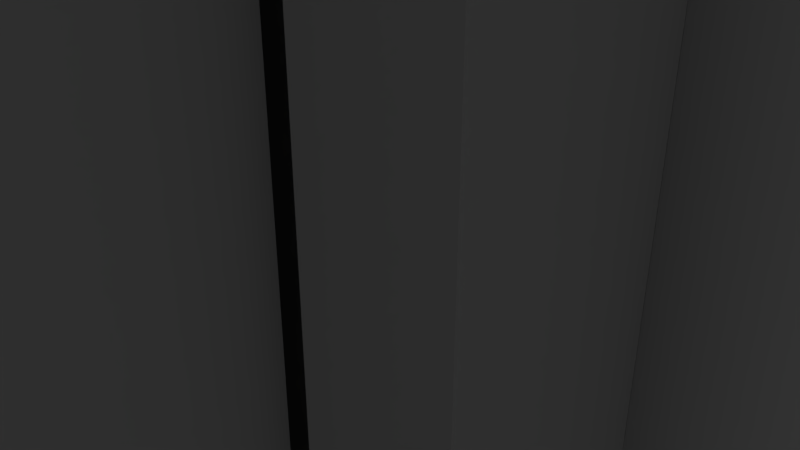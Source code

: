 # Source: LeverBaseBlue.blend  (saved by Blender 2.79.0; exported with 4.5.12 LTS)
import bpy
from mathutils import Matrix  # noqa: F401  (used for matrix-valued properties, if any)

bpy.ops.wm.read_factory_settings(use_empty=True)
scene = bpy.context.scene
scene.name = 'Scene'

# ---- collections
col_collection_1 = bpy.data.collections.new('Collection 1'); scene.collection.children.link(col_collection_1)

# ---- materials (node trees are filled in below, after node groups)
mat_iron = bpy.data.materials.new('Iron')
mat_iron.alpha_threshold = 0.0
mat_iron.use_transparent_shadow = False
mat_iron.roughness = 0.5
mat_ironmaterial = bpy.data.materials.new('IronMaterial')
mat_ironmaterial.alpha_threshold = 0.0
mat_ironmaterial.use_transparent_shadow = False
mat_ironmaterial.diffuse_color = (0.6038, 0.6038, 0.6038, 1.0)
mat_ironmaterial.roughness = 0.5
mat_metalbase = bpy.data.materials.new('MetalBase')
mat_metalbase.alpha_threshold = 0.0
mat_metalbase.use_transparent_shadow = False
mat_metalbase.roughness = 0.5
mat_metalbase.line_color = (0.0, 0.0, 0.0, 1.0)
mat_brassmaterial = bpy.data.materials.new('BrassMaterial')
mat_brassmaterial.alpha_threshold = 0.0
mat_brassmaterial.use_transparent_shadow = False
mat_brassmaterial.roughness = 0.5
mat_material = bpy.data.materials.new('Material')
mat_material.alpha_threshold = 0.0
mat_material.use_transparent_shadow = False
mat_material.roughness = 0.5
mat_bluematerial = bpy.data.materials.new('BlueMaterial')
mat_bluematerial.alpha_threshold = 0.0
mat_bluematerial.use_transparent_shadow = False
mat_bluematerial.roughness = 0.5

# ---- material node trees
mat_iron.use_nodes = True; mat_iron.node_tree.nodes.clear()
_N = mat_iron.node_tree.nodes; _L = mat_iron.node_tree.links
n0 = _N.new('ShaderNodeOutputMaterial'); n0.name = 'Material Output'; n0.location = (300, 300)
n1 = _N.new('ShaderNodeBsdfPrincipled'); n1.name = 'Principled BSDF'; n1.location = (10, 300)
n1.width = 150
n1.subsurface_method = 'BURLEY'
n1.inputs[0].default_value = (0.11, 0.11, 0.11, 1.0)
n1.inputs[1].default_value = 0.1019
n1.inputs[2].default_value = 0.0
n1.inputs[3].default_value = 1.45
n1.inputs[8].default_value = 1.0
n1.inputs[9].default_value = (4.2, 5.6, 0.0)
n1.inputs[10].default_value = 0.08333
_L.new(n1.outputs[0], n0.inputs[0])
n0.is_active_output = True
mat_metalbase.use_nodes = True; mat_metalbase.node_tree.nodes.clear()
_N = mat_metalbase.node_tree.nodes; _L = mat_metalbase.node_tree.links
n0 = _N.new('ShaderNodeOutputMaterial'); n0.name = 'Material Output'; n0.location = (300, 300)
n1 = _N.new('ShaderNodeBsdfPrincipled'); n1.name = 'Principled BSDF'; n1.location = (10, 300)
n1.width = 150
n1.subsurface_method = 'BURLEY'
n1.inputs[0].default_value = (0.3068, 0.2412, 0.1341, 1.0)
n1.inputs[1].default_value = 0.1481
n1.inputs[2].default_value = 0.0
n1.inputs[3].default_value = 1.45
n1.inputs[8].default_value = 1.0
n1.inputs[9].default_value = (1.0, 1.0, 1.0)
n1.inputs[10].default_value = 0.213
_L.new(n1.outputs[0], n0.inputs[0])
n0.is_active_output = True
mat_material.use_nodes = True; mat_material.node_tree.nodes.clear()
_N = mat_material.node_tree.nodes; _L = mat_material.node_tree.links
n0 = _N.new('ShaderNodeOutputMaterial'); n0.name = 'Material Output'; n0.location = (300, 300)
n1 = _N.new('ShaderNodeEmission'); n1.name = 'Emission'; n1.location = (10, 300)
n1.inputs[0].default_value = (0.1064, 0.246, 0.2529, 1.0)
_L.new(n1.outputs[0], n0.inputs[0])
n0.is_active_output = True

# ---- world
world_world = bpy.data.worlds.new('World'); scene.world = world_world
world_world.color = (0.05088, 0.05088, 0.05088)
world_world.use_sun_shadow = False
world_world.sun_shadow_jitter_overblur = 0.0
world_world.cycles.sampling_method = 'MANUAL'

# ---- cameras
cam_camera = bpy.data.cameras.new('Camera')
cam_camera.clip_end = 100.0
cam_camera.lens = 35.0
cam_camera.sensor_width = 32.0
cam_camera.sensor_height = 18.0
cam_camera.ortho_scale = 7.314
cam_camera.dof.focus_distance = 0.0
cam_camera.dof.aperture_fstop = 128.0

# ---- lights
light_lamp = bpy.data.lights.new('Lamp', 'POINT')
light_lamp.transmission_factor = 0.0
light_lamp.cutoff_distance = 30.0
light_lamp.energy = 100.0
light_lamp.shadow_buffer_clip_start = 1.001
light_lamp.shadow_soft_size = 0.1
light_lamp.shadow_maximum_resolution = 0.006
light_lamp.use_absolute_resolution = True

# ---- meshes
me_circle_001 = bpy.data.meshes.new('Circle.001')
me_circle_001.from_pydata([(3.698, -4.002, 11.68), (3.698, -6.586, 9.059), (3.698, -10.07, -4.049), (3.698, -6.586, -13.54), (3.698, -4.002, -16.16), (-3.69, -4.002, 11.68), (-3.69, -6.586, 9.059), (-3.69, -10.07, -4.049), (-3.69, -6.586, -13.54), (-3.69, -4.002, -16.16), (3.698, -10.07, -0.03063), (-3.69, -10.07, -0.03063), (3.698, -8.561, 5.832), (-3.69, -8.561, 5.832), (3.698, -8.559, -10.11), (-3.69, -8.559, -10.11), (3.698, -4.0, -4.049), (-3.69, -4.0, -4.049), (3.698, -4.004, -0.03063), (-3.69, -4.004, -0.03063), (3.698, -4.001, 9.059), (3.698, -3.999, -13.54), (-3.69, -4.001, 9.059), (-3.69, -3.999, -13.54), (3.698, -3.996, 5.832), (-3.69, -3.996, 5.832), (3.698, -4.004, -10.11), (-3.69, -4.004, -10.11), (3.698, -6.009, 9.059), (3.698, -9.315, -7.081), (-3.69, -9.315, -7.081), (3.698, -7.754, -0.03063), (3.698, -10.07, -2.04), (-3.69, -10.07, -2.04), (3.698, -9.317, 2.901), (-3.69, -9.317, 2.901), (3.698, -6.994, 5.832), (3.698, -4.002, -2.04), (-3.69, -4.002, -2.04), (-3.69, -7.754, -0.03063), (-3.69, -7.751, -4.049), (3.698, -7.751, -4.049), (3.698, -6.997, -10.11), (-3.69, -6.009, 9.059), (3.698, -6.008, -13.54), (-3.69, -6.994, 5.832), (-3.69, -6.997, -10.11), (-3.69, -6.008, -13.54), (3.698, -4.001, 10.37), (-3.69, -4.001, 10.37), (-3.69, -4.0, 2.901), (3.698, -4.0, 2.901), (3.698, -4.0, -14.85), (-3.69, -4.0, -14.85), (3.698, -4.002, -7.081), (-3.69, -4.002, -7.081), (-3.69, -7.374, -7.081), (-3.69, -7.374, 2.901), (3.698, -7.374, -7.081), (3.698, -7.374, 2.901), (3.698, -7.753, -2.04), (-3.69, -7.753, -2.04), (-1.843, -6.586, -13.54), (1.851, -10.07, -4.049), (-1.843, -6.586, 9.059), (1.851, -4.002, 11.68), (-1.843, -4.002, -16.16), (1.851, -10.07, -0.03063), (1.851, -8.561, 5.832), (1.851, -8.559, -10.11), (1.851, -4.0, -4.049), (1.851, -4.004, -0.03063), (-1.843, -3.999, -13.54), (-1.843, -4.001, 9.059), (1.851, -3.996, 5.832), (1.851, -4.004, -10.11), (1.851, -6.586, -13.54), (-1.843, -10.07, -4.049), (1.851, -6.586, 9.059), (-1.843, -4.002, 11.68), (1.851, -4.002, -16.16), (-1.843, -10.07, -0.03063), (-1.843, -8.561, 5.832), (-1.843, -8.559, -10.11), (-1.843, -4.0, -4.049), (-1.843, -4.004, -0.03063), (1.851, -3.999, -13.54), (1.851, -4.001, 9.059), (-1.843, -3.996, 5.832), (-1.843, -4.004, -10.11), (-1.843, -4.002, -7.081), (1.851, -4.002, -7.081), (1.851, -4.0, -14.85), (-1.843, -4.0, -14.85), (1.851, -4.0, 2.901), (-1.843, -4.0, 2.901), (1.851, -4.001, 10.37), (-1.843, -4.001, 10.37), (-1.843, -6.997, -10.11), (1.851, -6.997, -10.11), (-1.843, -10.07, -2.04), (1.851, -10.07, -2.04), (-1.843, -7.754, -0.03063), (1.851, -7.754, -0.03063), (-1.843, -6.009, 9.059), (1.851, -6.009, 9.059), (1.851, -7.751, -4.049), (-1.843, -7.751, -4.049), (-1.843, -4.002, -2.04), (1.851, -4.002, -2.04), (1.851, -6.008, -13.54), (-1.843, -6.008, -13.54), (1.851, -6.994, 5.832), (-1.843, -6.994, 5.832), (-1.843, -9.317, 2.901), (1.851, -9.317, 2.901), (1.851, -9.315, -7.081), (-1.843, -9.315, -7.081), (-1.843, -8.924, -13.54), (-3.69, -8.924, -13.54), (1.851, -12.41, -4.049), (3.698, -12.41, -4.049), (-1.843, -8.924, 9.059), (-3.69, -8.924, 9.059), (1.851, -4.908, 11.68), (3.698, -4.908, 11.68), (-1.843, -4.908, -16.16), (-3.69, -4.908, -16.16), (1.851, -12.41, -0.03063), (3.698, -12.41, -0.03063), (1.851, -10.9, 5.832), (3.698, -10.9, 5.832), (1.851, -10.9, -10.11), (3.698, -10.9, -10.11), (-1.843, -12.41, -2.04), (-3.69, -12.41, -2.04), (-1.843, -11.66, 2.901), (-3.69, -11.66, 2.901), (1.851, -11.65, -7.081), (3.698, -11.65, -7.081), (3.698, -8.924, 9.059), (3.698, -4.908, -16.16), (3.698, -8.924, -13.54), (-3.69, -4.908, 11.68), (-3.69, -11.65, -7.081), (-3.69, -12.41, -4.049), (3.698, -12.41, -2.04), (-3.69, -12.41, -0.03063), (3.698, -11.66, 2.901), (-3.69, -10.9, 5.832), (-3.69, -10.9, -10.11), (1.851, -8.924, -13.54), (-1.843, -12.41, -4.049), (1.851, -8.924, 9.059), (-1.843, -4.908, 11.68), (1.851, -4.908, -16.16), (-1.843, -12.41, -0.03063), (-1.843, -10.9, 5.832), (-1.843, -10.9, -10.11), (1.851, -12.41, -2.04), (1.851, -11.66, 2.901), (-1.843, -11.65, -7.081)], [], [(33, 11, 39, 61), (62, 8, 47, 111), (66, 9, 53, 93), (66, 62, 118, 126), (111, 72, 86, 110), (104, 73, 22, 43), (113, 88, 74, 112), (100, 101, 67, 81), (14, 29, 139, 133), (84, 70, 106, 107), (109, 70, 84, 108), (96, 97, 79, 65), (48, 28, 20), (43, 49, 22), (94, 95, 88, 74), (49, 5, 79, 97), (62, 76, 69, 83), (4, 52, 44, 3), (117, 83, 69, 116), (38, 108, 84, 17), (101, 63, 120, 159), (53, 47, 23), (94, 74, 24, 51), (46, 56, 55, 27), (19, 39, 57, 50), (59, 31, 18, 51), (42, 58, 29, 14), (54, 16, 41, 58), (17, 84, 90, 55), (9, 8, 47, 53), (6, 5, 49, 43), (44, 52, 21), (47, 46, 27, 23), (93, 53, 23, 72), (30, 56, 46, 15), (36, 59, 51, 24), (52, 92, 86, 21), (4, 80, 92, 52), (95, 94, 71, 85), (115, 68, 82, 114), (96, 65, 0, 48), (87, 73, 97, 96), (50, 57, 45, 25), (39, 11, 35, 57), (45, 13, 6, 43), (99, 42, 26, 75), (42, 44, 21, 26), (46, 98, 89, 27), (15, 83, 98, 46), (26, 21, 86, 75), (32, 2, 41, 60), (46, 47, 8, 15), (31, 60, 37, 18), (77, 63, 101, 100), (61, 39, 19, 38), (103, 31, 18, 71), (39, 102, 85, 19), (11, 81, 102, 39), (83, 117, 161, 158), (60, 41, 16, 37), (1, 12, 36, 28), (105, 104, 64, 78), (87, 73, 104, 105), (41, 106, 70, 16), (2, 63, 106, 41), (35, 11, 147, 137), (19, 85, 108, 38), (107, 40, 17, 84), (40, 61, 38, 17), (44, 110, 86, 21), (3, 76, 110, 44), (36, 112, 74, 24), (12, 68, 112, 36), (50, 95, 85, 19), (12, 1, 140, 131), (70, 16, 54, 91), (67, 101, 159, 128), (28, 48, 0, 1), (62, 66, 80, 76), (68, 115, 160, 130), (10, 34, 148, 129), (63, 77, 117, 116), (55, 90, 89, 27), (8, 9, 127, 119), (81, 67, 115, 114), (25, 88, 95, 50), (7, 30, 144, 145), (68, 82, 113, 112), (1, 28, 105, 78), (113, 45, 25, 88), (76, 62, 111, 110), (77, 7, 40, 107), (71, 18, 37, 109), (111, 47, 23, 72), (85, 71, 109, 108), (62, 83, 158, 118), (109, 37, 16, 70), (63, 77, 107, 106), (69, 14, 42, 99), (28, 20, 87, 105), (28, 36, 24, 20), (64, 104, 43, 6), (67, 10, 31, 103), (81, 67, 103, 102), (71, 85, 102, 103), (10, 32, 60, 31), (33, 7, 145, 135), (74, 88, 73, 87), (89, 72, 23, 27), (75, 86, 72, 89), (14, 3, 44, 42), (83, 69, 99, 98), (75, 89, 98, 99), (82, 68, 78, 64), (45, 43, 22, 25), (5, 6, 123, 143), (22, 49, 97, 73), (87, 96, 48, 20), (12, 34, 59, 36), (71, 94, 51, 18), (34, 10, 31, 59), (80, 66, 93, 92), (72, 86, 92, 93), (13, 35, 137, 149), (7, 40, 56, 30), (84, 70, 91, 90), (26, 54, 58, 42), (56, 40, 17, 55), (57, 35, 13, 45), (91, 75, 89, 90), (91, 54, 26, 75), (79, 64, 78, 65), (2, 32, 146, 121), (58, 41, 2, 29), (4, 3, 142, 141), (74, 87, 20, 24), (64, 79, 154, 122), (88, 25, 22, 73), (33, 61, 40, 7), (9, 66, 126, 127), (34, 12, 131, 148), (82, 13, 45, 113), (123, 122, 154, 143), (157, 122, 123, 149), (137, 136, 157, 149), (134, 156, 147, 135), (129, 128, 159, 146), (147, 156, 136, 137), (121, 120, 138, 139), (151, 155, 141, 142), (127, 126, 118, 119), (161, 144, 150, 158), (160, 148, 131, 130), (146, 159, 120, 121), (152, 134, 135, 145), (132, 151, 142, 133), (118, 158, 150, 119), (124, 153, 140, 125), (139, 138, 132, 133), (130, 131, 140, 153), (128, 129, 148, 160), (152, 145, 144, 161), (76, 80, 155, 151), (77, 100, 134, 152), (6, 13, 149, 123), (82, 64, 122, 157), (117, 77, 152, 161), (30, 15, 150, 144), (3, 14, 133, 142), (63, 116, 138, 120), (69, 76, 151, 132), (15, 8, 119, 150), (116, 69, 132, 138), (115, 67, 128, 160), (100, 81, 156, 134), (32, 10, 129, 146), (81, 114, 136, 156), (79, 5, 143, 154), (11, 33, 135, 147), (1, 0, 125, 140), (114, 82, 157, 136), (78, 68, 130, 153), (80, 4, 141, 155), (0, 65, 124, 125), (65, 78, 153, 124), (29, 2, 121, 139), (79, 65, 124, 154), (154, 122, 153, 124), (80, 155, 126, 66), (151, 118, 126, 155)])
me_circle_001.polygons.foreach_set('material_index', [1, 1, 1, 1, 1, 1, 1, 1, 1, 1, 1, 1, 1, 1, 1, 1, 1, 1, 1, 1, 1, 1, 1, 1, 1, 1, 1, 1, 1, 1, 1, 1, 1, 1, 1, 1, 1, 1, 1, 1, 1, 1, 1, 1, 1, 1, 1, 1, 1, 1, 1, 1, 1, 1, 1, 1, 1, 1, 1, 1, 1, 1, 1, 1, 1, 1, 1, 1, 1, 1, 1, 1, 1, 1, 1, 1, 1, 1, 1, 1, 1, 1, 1, 1, 1, 1, 1, 1, 1, 1, 1, 1, 1, 1, 1, 1, 1, 1, 1, 1, 1, 1, 1, 1, 1, 1, 1, 1, 1, 1, 1, 1, 1, 1, 1, 1, 1, 1, 1, 1, 1, 1, 1, 1, 1, 1, 1, 1, 1, 1, 1, 1, 1, 1, 1, 1, 1, 1, 1, 1, 1, 1, 1, 1, 1, 1, 1, 1, 1, 1, 1, 1, 1, 1, 1, 1, 1, 1, 1, 1, 1, 1, 1, 1, 1, 1, 1, 1, 1, 1, 1, 1, 1, 1, 1, 1, 1, 1, 1, 1, 1, 1, 1, 1, 1, 1, 1, 1, 1, 1])
me_circle_001.materials.append(mat_iron)
me_circle_001.materials.append(mat_ironmaterial)
me_circle_001.use_remesh_preserve_volume = False
me_circle_001.use_remesh_preserve_attributes = False
me_circle_001.use_mirror_vertex_groups = False
me_circle_001.update()
me_plane = bpy.data.meshes.new('Plane')
me_plane.from_pydata([(-5.016, -2.0, -17.66), (5.016, -2.0, -17.66), (-5.016, -2.0, 17.67), (-5.016, -2.0, -16.25), (5.016, -2.0, -16.25), (5.016, -2.0, 17.67), (-3.732, -2.0, -17.66), (3.548e-07, -2.0, -17.66), (3.732, -2.0, -17.66), (3.732, -2.0, -16.25), (-3.548e-07, -2.0, -16.25), (-3.732, -2.0, -16.25), (3.732, -2.0, 17.67), (-3.732, -2.0, 17.67), (3.732, -3.0, -16.25), (-3.548e-07, -3.0, -16.25), (-3.732, -3.0, -16.25), (3.732, -2.001, 17.67), (-3.548e-07, -2.001, 17.67), (-3.732, -2.001, 17.67), (-5.016, -2.0, 11.75), (5.016, -2.0, 11.75), (-3.732, -2.0, 11.75), (3.732, -2.0, 11.75), (-3.732, -3.0, 11.75), (-3.548e-07, -3.0, 11.75), (3.732, -3.0, 11.75), (-3.548e-07, -2.001, 11.75), (-5.016, -4.0, -16.25), (-5.016, -4.0, -17.66), (3.732, -4.0, -17.66), (5.016, -4.0, -17.66), (-5.016, -4.0, 11.75), (5.016, -4.0, -16.25), (5.016, -4.0, 11.75), (5.016, -4.0, 17.67), (-3.732, -4.0, -16.25), (-3.732, -4.0, 17.67), (-5.016, -4.0, 17.67), (-3.732, -4.0, -17.66), (3.548e-07, -4.0, -17.66), (3.732, -4.0, -16.25), (-3.548e-07, -4.0, -16.25), (3.732, -4.0, 17.67), (-3.732, -4.0, 11.75), (3.732, -4.0, 11.75), (3.732, -4.001, 17.67), (-3.548e-07, -4.001, 17.67), (-3.732, -4.001, 17.67), (-3.548e-07, -4.001, 11.75), (-3.732, -2.0, 12.99), (-3.732, -2.001, 16.43), (3.732, -2.0, 12.99), (3.732, -2.001, 16.43), (-3.732, -4.0, 12.99), (-3.732, -4.001, 16.43), (-3.548e-07, -4.001, 16.43), (-3.548e-07, -4.001, 12.99), (3.732, -4.0, 12.99), (3.732, -4.001, 16.43), (-3.732, -4.099, 12.99), (-3.732, -4.099, 16.43), (-3.548e-07, -4.1, 16.43), (-3.548e-07, -4.1, 12.99), (3.732, -4.099, 12.99), (3.732, -4.099, 16.43)], [], [(2, 20, 32, 38), (53, 17, 46, 59), (22, 27, 49, 44), (11, 10, 15, 16), (8, 1, 31, 30), (13, 2, 38, 37), (12, 23, 45, 43), (26, 23, 27, 25), (22, 24, 25, 27), (10, 9, 14, 15), (23, 9, 41, 45), (22, 11, 16, 24), (21, 5, 35, 34), (9, 23, 26, 14), (15, 14, 26, 25), (16, 15, 25, 24), (50, 22, 44, 54), (3, 0, 29, 28), (30, 31, 33, 41), (45, 34, 35, 43), (32, 44, 37, 38), (29, 39, 36, 28), (39, 40, 42, 36), (40, 30, 41, 42), (56, 47, 48, 55), (57, 49, 45, 58), (28, 36, 44, 32), (41, 33, 34, 45), (27, 23, 45, 49), (4, 21, 34, 33), (17, 18, 47, 46), (9, 10, 42, 41), (0, 6, 39, 29), (18, 19, 48, 47), (10, 11, 36, 42), (6, 7, 40, 39), (20, 3, 28, 32), (22, 13, 37, 44), (5, 12, 43, 35), (7, 8, 30, 40), (1, 4, 33, 31), (11, 22, 44, 36), (47, 56, 59, 46), (57, 58, 64, 63), (49, 57, 54, 44), (56, 55, 61, 62), (19, 51, 55, 48), (51, 50, 54, 55), (23, 52, 58, 45), (52, 53, 59, 58), (62, 63, 64, 65), (63, 62, 61, 60), (58, 59, 65, 64), (55, 54, 60, 61), (54, 57, 63, 60), (59, 56, 62, 65)])
me_plane.polygons.foreach_set('material_index', [1, 1, 1, 1, 1, 1, 1, 1, 1, 1, 1, 1, 1, 1, 1, 1, 1, 1, 1, 1, 1, 1, 1, 1, 1, 1, 1, 1, 1, 1, 1, 1, 1, 1, 1, 1, 1, 1, 1, 1, 1, 1, 1, 1, 1, 1, 1, 1, 1, 1, 2, 2, 1, 1, 1, 1])
me_plane.materials.append(mat_metalbase)
me_plane.materials.append(mat_ironmaterial)
me_plane.materials.append(mat_brassmaterial)
me_plane.use_remesh_preserve_volume = False
me_plane.use_remesh_preserve_attributes = False
me_plane.use_mirror_vertex_groups = False
me_plane.update()
me_cube = bpy.data.meshes.new('Cube')
me_cube.from_pydata([(10.0, 1.0, -20.0), (10.0, -1.0, -20.0), (-10.0, -1.0, -20.0), (-10.0, 1.0, -20.0), (10.0, 1.0, 20.0), (10.0, -1.0, 20.0), (-10.0, -1.0, 20.0), (-10.0, 1.0, 20.0), (5.021, 1.0, -22.66), (-5.021, 1.0, -22.66), (5.021, -1.0, -22.66), (-5.021, -1.0, -22.66), (5.021, 1.0, 22.66), (-5.021, 1.0, 22.66), (5.021, -1.0, 22.66), (-5.021, -1.0, 22.66), (7.837, 1.0, -20.0), (5.019, 1.0, -20.0), (7.837, -1.0, -20.0), (5.019, -1.0, -20.0), (7.837, 1.0, 20.0), (5.019, 1.0, 20.0), (7.837, -1.0, 20.0), (5.019, -1.0, 20.0), (-5.019, 1.0, -20.0), (-7.837, 1.0, -20.0), (-5.019, -1.0, -20.0), (-7.837, -1.0, -20.0), (-5.019, 1.0, 20.0), (-7.837, 1.0, 20.0), (-5.019, -1.0, 20.0), (-7.837, -1.0, 20.0), (2.51, 1.0, -24.58), (-1.717e-05, 1.0, -24.99), (-2.51, 1.0, -24.58), (2.51, -1.0, -24.58), (-2.122e-05, -1.0, -24.99), (-2.51, -1.0, -24.58), (2.51, 1.0, 24.58), (5.484e-06, 1.0, 24.99), (-2.51, 1.0, 24.58), (2.51, -1.0, 24.58), (-4.768e-07, -1.0, 24.99), (-2.51, -1.0, 24.58), (10.0, 1.0, -17.66), (10.0, 1.0, 0.0), (10.0, 1.0, 17.66), (10.0, -1.0, -17.66), (10.0, -1.0, 0.0), (10.0, -1.0, 17.66), (-10.0, -1.0, -17.66), (-10.0, -1.0, 0.0), (-10.0, -1.0, 17.66), (-10.0, 1.0, -17.66), (-10.0, 1.0, 0.0), (-10.0, 1.0, 17.66), (5.021, 1.0, -20.02), (5.021, 1.0, -1.526e-05), (5.021, 1.0, 20.02), (-5.021, 1.0, -20.02), (-5.021, 1.0, 5.722e-06), (-5.021, 1.0, 20.02), (5.021, -1.0, 20.02), (5.021, -1.0, 1.335e-05), (5.021, -1.0, -20.02), (-5.021, -1.0, 20.02), (-5.021, -1.0, 5.722e-06), (-5.021, -1.0, -20.02), (7.837, -1.0, 17.66), (7.837, -1.0, 0.0), (7.837, -1.0, -17.66), (5.019, -1.0, 17.66), (5.019, -1.0, 0.0), (5.019, -1.0, -17.66), (7.837, 1.0, -17.66), (7.837, 1.0, 0.0), (7.837, 1.0, 17.66), (5.019, 1.0, -17.66), (5.019, 1.0, 0.0), (5.019, 1.0, 17.66), (-5.019, 1.0, -17.66), (-5.019, 1.0, 0.0), (-5.019, 1.0, 17.66), (-7.837, 1.0, -17.66), (-7.837, 1.0, 0.0), (-7.837, 1.0, 17.66), (-5.019, -1.0, 17.66), (-5.019, -1.0, 0.0), (-5.019, -1.0, -17.66), (-7.837, -1.0, 17.66), (-7.837, -1.0, 0.0), (-7.837, -1.0, -17.66), (2.51, -1.0, 21.71), (2.51, -1.0, -21.71), (-5.662e-06, -1.0, 22.07), (-1.603e-05, -1.0, -22.07), (-2.51, -1.0, 21.71), (-2.51, -1.0, -21.71), (2.51, 1.0, -21.71), (2.51, 1.0, -1.144e-05), (2.51, 1.0, 21.71), (-1.15e-05, 1.0, -22.07), (-5.841e-06, 1.0, -7.629e-06), (-1.788e-07, 1.0, 22.07), (-2.51, 1.0, -21.71), (-2.51, 1.0, 0.0), (-2.51, 1.0, 21.71), (7.837, -2.0, 17.66), (7.837, -2.0, 0.0), (7.837, -2.0, -17.66), (5.019, -2.0, 17.66), (5.019, -2.0, 0.0), (5.019, -2.0, -17.66), (-5.019, -2.0, 17.66), (-5.019, -2.0, 0.0), (-5.019, -2.0, -17.66), (-7.837, -2.0, 17.66), (-7.837, -2.0, 0.0), (-7.837, -2.0, -17.66), (7.837, -2.0, -20.0), (5.019, -2.0, -20.0), (7.837, -2.0, 20.0), (5.019, -2.0, 20.0), (-5.019, -2.0, -20.0), (-7.837, -2.0, -20.0), (-5.019, -2.0, 20.0), (-7.837, -2.0, 20.0), (5.021, -2.0, 20.02), (5.021, -2.0, 1.335e-05), (5.021, -2.0, -20.02), (-5.021, -2.0, 20.02), (-5.021, -2.0, 5.721e-06), (-5.021, -2.0, -20.02), (2.51, -2.0, 21.71), (2.51, -2.0, 1.144e-05), (2.51, -2.0, -21.71), (-5.662e-06, -2.0, 22.07), (-1.085e-05, -2.0, 9.536e-06), (-1.603e-05, -2.0, -22.07), (-2.51, -2.0, 21.71), (-2.51, -2.0, 7.629e-06), (-2.51, -2.0, -21.71), (10.0, 1.0, 22.59), (10.0, -1.0, 22.59), (-10.0, -1.0, 22.59), (-10.0, 1.0, 22.59), (7.837, 1.0, 22.59), (7.837, -1.0, 22.59), (-7.837, 1.0, 22.59), (-7.837, -1.0, 22.59), (10.0, 1.0, -22.66), (10.0, -1.0, -22.66), (-7.837, 1.0, -22.66), (-10.0, 1.0, -22.66), (-7.837, -1.0, -22.66), (-10.0, -1.0, -22.66), (7.837, 1.0, -22.66), (5.019, 1.0, -22.66), (7.837, -1.0, -22.66), (5.019, -1.0, -22.66), (-5.019, 1.0, -22.66), (-5.019, -1.0, -22.66)], [], [(1, 18, 158, 151), (31, 29, 148, 149), (46, 4, 5, 49), (89, 31, 6, 52), (52, 6, 7, 55), (83, 25, 3, 53), (77, 17, 8, 56), (104, 34, 9, 59), (71, 23, 14, 62), (96, 43, 15, 65), (21, 12, 14, 23), (40, 13, 15, 43), (17, 19, 10, 8), (34, 37, 11, 9), (26, 27, 154, 161), (17, 16, 156, 157), (29, 7, 145, 148), (20, 21, 23, 22), (49, 5, 22, 68), (22, 23, 122, 121), (44, 0, 16, 74), (74, 16, 17, 77), (59, 9, 24, 80), (80, 24, 25, 83), (65, 15, 30, 86), (13, 28, 30, 15), (28, 29, 31, 30), (9, 11, 26, 24), (2, 3, 153, 155), (8, 10, 35, 32), (32, 35, 36, 33), (33, 36, 37, 34), (12, 38, 41, 14), (38, 39, 42, 41), (39, 40, 43, 42), (62, 14, 41, 92), (92, 41, 42, 94), (94, 42, 43, 96), (56, 8, 32, 98), (98, 32, 33, 101), (101, 33, 34, 104), (39, 103, 106, 40), (103, 102, 105, 106), (102, 101, 104, 105), (38, 100, 103, 39), (100, 99, 102, 103), (99, 98, 101, 102), (12, 58, 100, 38), (58, 57, 99, 100), (57, 56, 98, 99), (36, 95, 97, 37), (67, 97, 141, 132), (94, 96, 139, 136), (35, 93, 95, 36), (63, 62, 127, 128), (92, 94, 136, 133), (10, 64, 93, 35), (65, 66, 131, 130), (62, 92, 133, 127), (68, 22, 121, 107), (72, 73, 112, 111), (69, 68, 107, 108), (11, 67, 88, 26), (67, 66, 87, 88), (66, 65, 86, 87), (28, 82, 85, 29), (82, 81, 84, 85), (81, 80, 83, 84), (13, 61, 82, 28), (61, 60, 81, 82), (60, 59, 80, 81), (20, 76, 79, 21), (76, 75, 78, 79), (75, 74, 77, 78), (4, 46, 76, 20), (46, 45, 75, 76), (45, 44, 74, 75), (73, 19, 120, 112), (86, 89, 116, 113), (71, 72, 111, 110), (1, 47, 70, 18), (47, 48, 69, 70), (48, 49, 68, 69), (37, 97, 67, 11), (96, 65, 130, 139), (97, 95, 138, 141), (19, 73, 64, 10), (73, 72, 63, 64), (72, 71, 62, 63), (40, 106, 61, 13), (106, 105, 60, 61), (105, 104, 59, 60), (21, 79, 58, 12), (79, 78, 57, 58), (78, 77, 56, 57), (29, 85, 55, 7), (85, 84, 54, 55), (84, 83, 53, 54), (2, 50, 53, 3), (50, 51, 54, 53), (51, 52, 55, 54), (27, 91, 50, 2), (91, 90, 51, 50), (90, 89, 52, 51), (0, 44, 47, 1), (44, 45, 48, 47), (45, 46, 49, 48), (115, 114, 117, 118), (114, 113, 116, 117), (109, 108, 111, 112), (108, 107, 110, 111), (89, 90, 117, 116), (68, 71, 110, 107), (70, 69, 108, 109), (87, 86, 113, 114), (91, 88, 115, 118), (90, 91, 118, 117), (88, 87, 114, 115), (73, 70, 109, 112), (107, 121, 122, 110), (113, 125, 126, 116), (123, 115, 118, 124), (119, 109, 112, 120), (30, 31, 126, 125), (23, 71, 110, 122), (86, 30, 125, 113), (19, 18, 119, 120), (26, 88, 115, 123), (27, 26, 123, 124), (18, 70, 109, 119), (91, 27, 124, 118), (31, 89, 116, 126), (138, 137, 140, 141), (137, 136, 139, 140), (135, 134, 137, 138), (134, 133, 136, 137), (129, 128, 134, 135), (128, 127, 133, 134), (141, 140, 131, 132), (140, 139, 130, 131), (66, 67, 132, 131), (93, 64, 129, 135), (64, 63, 128, 129), (95, 93, 135, 138), (148, 145, 144, 149), (142, 146, 147, 143), (6, 31, 149, 144), (22, 5, 143, 147), (20, 22, 147, 146), (7, 6, 144, 145), (5, 4, 142, 143), (4, 20, 146, 142), (13, 148, 149, 15), (148, 13, 61, 28, 29), (58, 12, 146, 20), (146, 12, 14, 147), (65, 15, 149, 31), (23, 22, 147, 14), (152, 154, 155, 153), (150, 151, 158, 156), (156, 158, 159, 157), (160, 161, 154, 152), (27, 2, 155, 154), (19, 17, 157, 159), (0, 1, 151, 150), (24, 26, 161, 160), (18, 19, 159, 158), (25, 24, 160, 152), (16, 0, 150, 156), (3, 25, 152, 153)])
me_cube.polygons.foreach_set('use_smooth', [1, 1, 1, 1, 1, 1, 1, 1, 1, 1, 1, 1, 1, 1, 1, 1, 1, 1, 1, 1, 1, 1, 1, 1, 1, 1, 1, 1, 1, 1, 1, 1, 1, 1, 1, 1, 1, 1, 1, 1, 1, 1, 1, 1, 1, 1, 1, 1, 1, 1, 1, 1, 1, 1, 1, 1, 1, 1, 1, 1, 1, 1, 1, 1, 1, 1, 1, 1, 1, 1, 1, 1, 1, 1, 1, 1, 1, 1, 1, 1, 1, 1, 1, 1, 1, 1, 1, 1, 1, 1, 1, 1, 1, 1, 1, 1, 1, 1, 1, 1, 1, 1, 1, 1, 1, 1, 1, 1, 1, 1, 1, 1, 1, 1, 1, 1, 1, 1, 1, 1, 1, 1, 1, 1, 1, 1, 1, 1, 1, 1, 1, 1, 1, 1, 1, 1, 1, 1, 1, 1, 1, 1, 1, 1, 1, 1, 1, 1, 1, 1, 1, 1, 1, 1, 1, 0, 1, 1, 1, 1, 1, 1, 1, 1, 1, 1, 1, 1, 1, 1])
me_cube.polygons.foreach_set('material_index', [5, 5, 3, 3, 3, 3, 3, 5, 3, 5, 3, 5, 5, 5, 5, 5, 5, 3, 3, 3, 3, 3, 3, 3, 3, 3, 3, 5, 5, 5, 5, 5, 5, 5, 5, 5, 5, 5, 5, 5, 5, 5, 3, 3, 5, 3, 3, 5, 3, 3, 5, 3, 3, 5, 3, 3, 5, 3, 3, 3, 4, 4, 3, 3, 3, 3, 4, 4, 3, 3, 3, 3, 4, 4, 3, 3, 3, 3, 4, 4, 3, 3, 3, 5, 3, 3, 3, 3, 3, 5, 3, 3, 3, 3, 3, 3, 3, 3, 3, 3, 3, 3, 3, 3, 3, 3, 3, 4, 4, 4, 4, 4, 4, 4, 4, 4, 4, 4, 4, 3, 3, 3, 3, 3, 3, 3, 3, 3, 3, 3, 3, 3, 3, 3, 3, 3, 3, 3, 3, 3, 3, 3, 3, 3, 5, 5, 5, 5, 5, 5, 5, 5, 5, 5, 5, 5, 5, 5, 5, 5, 5, 5, 5, 5, 5, 5, 5, 5, 5, 5])
me_cube.materials.append(mat_iron)
me_cube.materials.append(mat_material)
me_cube.materials.append(mat_metalbase)
me_cube.materials.append(mat_ironmaterial)
me_cube.materials.append(mat_bluematerial)
me_cube.materials.append(mat_brassmaterial)
me_cube.use_remesh_preserve_volume = False
me_cube.use_remesh_preserve_attributes = False
me_cube.use_mirror_vertex_groups = False
me_cube.update()

# ---- objects
ob_l_shelter = bpy.data.objects.new('L.Shelter', me_circle_001)
ob_l_connect = bpy.data.objects.new('L.Connect', me_plane)
ob_l_base = bpy.data.objects.new('L-Base', me_cube)
ob_lamp = bpy.data.objects.new('Lamp', light_lamp)
ob_camera = bpy.data.objects.new('Camera', cam_camera)

# ---- transforms, parenting, visibility, modifiers, constraints
ob_l_shelter.location = (0.0, 0.0, 0.0)
ob_l_shelter.scale = (0.9476, 0.9506, 1.006)
ob_l_shelter.lineart.crease_threshold = 0.0
ob_l_connect.location = (0.0, 0.0, 0.0)
ob_l_connect.scale = (1.0, 0.9525, 0.9907)
ob_l_connect.lineart.crease_threshold = 0.0
_vg = ob_l_connect.vertex_groups.new(name='Frame')
_vg = ob_l_connect.vertex_groups.new(name='Tag')
ob_l_base.location = (0.0, 0.0, 0.0)
ob_l_base.lock_rotations_4d = False
ob_l_base.empty_display_type = 'ARROWS'
ob_l_base.lineart.crease_threshold = 0.0
_vg = ob_l_base.vertex_groups.new(name='ColorArea')
_vg = ob_l_base.vertex_groups.new(name='Connected')
_vg = ob_l_base.vertex_groups.new(name='NewGroup')
ob_lamp.location = (4.076, 1.005, 5.904)
ob_lamp.rotation_euler = (0.6503, 0.05522, 1.866)
ob_lamp.lock_rotations_4d = False
ob_lamp.empty_display_type = 'ARROWS'
ob_lamp.color = (0.0, 0.0, 0.0, 0.0)
ob_lamp.hide_viewport = True
ob_lamp.lineart.crease_threshold = 0.0
ob_camera.location = (7.481, -6.508, 5.344)
ob_camera.rotation_euler = (1.109, 0.0, 0.8149)
ob_camera.lock_rotations_4d = False
ob_camera.empty_display_type = 'ARROWS'
ob_camera.color = (0.0, 0.0, 0.0, 0.0)
ob_camera.hide_viewport = True
ob_camera.display_type = 'WIRE'
ob_camera.lineart.crease_threshold = 0.0

# ---- collection membership
col_collection_1.objects.link(ob_l_shelter)
col_collection_1.objects.link(ob_l_connect)
col_collection_1.objects.link(ob_l_base)
col_collection_1.objects.link(ob_lamp)
col_collection_1.objects.link(ob_camera)

# ---- scene / render settings (as saved in the file)
scene.camera = ob_camera
scene.frame_start = 1; scene.frame_end = 250; scene.frame_set(1)
scene.render.engine = 'BLENDER_EEVEE_NEXT'
scene.render.resolution_percentage = 50
scene.render.dither_intensity = 0.0
scene.cycles.use_denoising = False
scene.cycles.samples = 128
scene.cycles.sampling_pattern = 'TABULATED_SOBOL'
scene.cycles.use_adaptive_sampling = False
scene.cycles.use_light_tree = False
scene.cycles.blur_glossy = 0.0
scene.cycles.sample_clamp_indirect = 0.0
scene.view_settings.view_transform = 'Standard'
scene.unit_settings.scale_length = 0.01
bpy.context.view_layer.update()
